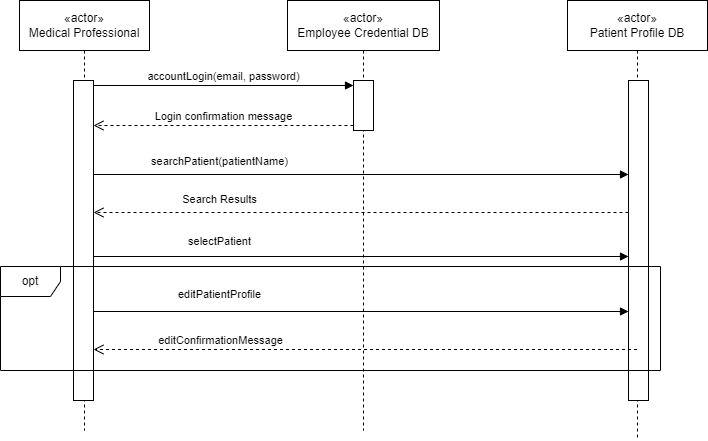

The diagram above was exported from draw.io. Its source (the exported page's mxGraphModel, read from the mxfile embedded in the PNG):
<mxGraphModel dx="1426" dy="785" grid="1" gridSize="10" guides="1" tooltips="1" connect="1" arrows="1" fold="1" page="1" pageScale="1" pageWidth="850" pageHeight="1100" math="0" shadow="0">
  <root>
    <mxCell id="0" />
    <mxCell id="1" parent="0" />
    <mxCell id="sEqga_t-yIOgE1p_Ln1I-3" value="«actor»&lt;br&gt;Medical Professional" style="shape=umlLifeline;perimeter=lifelinePerimeter;whiteSpace=wrap;html=1;container=1;dropTarget=0;collapsible=0;recursiveResize=0;outlineConnect=0;portConstraint=eastwest;newEdgeStyle={&quot;curved&quot;:0,&quot;rounded&quot;:0};size=50;" parent="1" vertex="1">
      <mxGeometry x="74" y="390" width="130" height="430" as="geometry" />
    </mxCell>
    <mxCell id="sEqga_t-yIOgE1p_Ln1I-4" value="" style="html=1;points=[[0,0,0,0,5],[0,1,0,0,-5],[1,0,0,0,5],[1,1,0,0,-5]];perimeter=orthogonalPerimeter;outlineConnect=0;targetShapes=umlLifeline;portConstraint=eastwest;newEdgeStyle={&quot;curved&quot;:0,&quot;rounded&quot;:0};" parent="sEqga_t-yIOgE1p_Ln1I-3" vertex="1">
      <mxGeometry x="54" y="80" width="20" height="320" as="geometry" />
    </mxCell>
    <mxCell id="sEqga_t-yIOgE1p_Ln1I-6" value="«actor»&lt;br&gt;Employee Credential DB" style="shape=umlLifeline;perimeter=lifelinePerimeter;whiteSpace=wrap;html=1;container=1;dropTarget=0;collapsible=0;recursiveResize=0;outlineConnect=0;portConstraint=eastwest;newEdgeStyle={&quot;curved&quot;:0,&quot;rounded&quot;:0};size=50;" parent="1" vertex="1">
      <mxGeometry x="342" y="390" width="152" height="430" as="geometry" />
    </mxCell>
    <mxCell id="sEqga_t-yIOgE1p_Ln1I-7" value="" style="html=1;points=[[0,0,0,0,5],[0,1,0,0,-5],[1,0,0,0,5],[1,1,0,0,-5]];perimeter=orthogonalPerimeter;outlineConnect=0;targetShapes=umlLifeline;portConstraint=eastwest;newEdgeStyle={&quot;curved&quot;:0,&quot;rounded&quot;:0};" parent="sEqga_t-yIOgE1p_Ln1I-6" vertex="1">
      <mxGeometry x="66" y="80" width="20" height="50" as="geometry" />
    </mxCell>
    <mxCell id="sEqga_t-yIOgE1p_Ln1I-11" value="accountLogin(email, password)" style="html=1;verticalAlign=bottom;endArrow=block;curved=0;rounded=0;exitX=1;exitY=0;exitDx=0;exitDy=5;exitPerimeter=0;entryX=0;entryY=0;entryDx=0;entryDy=5;entryPerimeter=0;" parent="1" source="sEqga_t-yIOgE1p_Ln1I-4" target="sEqga_t-yIOgE1p_Ln1I-7" edge="1">
      <mxGeometry width="80" relative="1" as="geometry">
        <mxPoint x="214" y="480" as="sourcePoint" />
        <mxPoint x="334" y="500" as="targetPoint" />
      </mxGeometry>
    </mxCell>
    <mxCell id="sEqga_t-yIOgE1p_Ln1I-12" value="Login confirmation message" style="html=1;verticalAlign=bottom;endArrow=open;dashed=1;endSize=8;curved=0;rounded=0;exitX=0;exitY=1;exitDx=0;exitDy=-5;exitPerimeter=0;" parent="1" source="sEqga_t-yIOgE1p_Ln1I-7" target="sEqga_t-yIOgE1p_Ln1I-4" edge="1">
      <mxGeometry relative="1" as="geometry">
        <mxPoint x="294" y="550" as="sourcePoint" />
        <mxPoint x="214" y="550" as="targetPoint" />
      </mxGeometry>
    </mxCell>
    <mxCell id="sEqga_t-yIOgE1p_Ln1I-13" value="«actor»&lt;br&gt;Patient Profile DB" style="shape=umlLifeline;perimeter=lifelinePerimeter;whiteSpace=wrap;html=1;container=1;dropTarget=0;collapsible=0;recursiveResize=0;outlineConnect=0;portConstraint=eastwest;newEdgeStyle={&quot;curved&quot;:0,&quot;rounded&quot;:0};size=50;" parent="1" vertex="1">
      <mxGeometry x="622" y="390" width="140" height="440" as="geometry" />
    </mxCell>
    <mxCell id="sEqga_t-yIOgE1p_Ln1I-14" value="" style="html=1;points=[[0,0,0,0,5],[0,1,0,0,-5],[1,0,0,0,5],[1,1,0,0,-5]];perimeter=orthogonalPerimeter;outlineConnect=0;targetShapes=umlLifeline;portConstraint=eastwest;newEdgeStyle={&quot;curved&quot;:0,&quot;rounded&quot;:0};" parent="sEqga_t-yIOgE1p_Ln1I-13" vertex="1">
      <mxGeometry x="61" y="80" width="20" height="320" as="geometry" />
    </mxCell>
    <mxCell id="sEqga_t-yIOgE1p_Ln1I-15" value="searchPatient(patientName)" style="html=1;verticalAlign=bottom;endArrow=block;curved=0;rounded=0;" parent="1" target="sEqga_t-yIOgE1p_Ln1I-14" edge="1">
      <mxGeometry x="-0.529" y="4" width="80" relative="1" as="geometry">
        <mxPoint x="148" y="564" as="sourcePoint" />
        <mxPoint x="344" y="564" as="targetPoint" />
        <mxPoint as="offset" />
      </mxGeometry>
    </mxCell>
    <mxCell id="sEqga_t-yIOgE1p_Ln1I-17" value="Search Results" style="html=1;verticalAlign=bottom;endArrow=open;dashed=1;endSize=8;curved=0;rounded=0;" parent="1" edge="1">
      <mxGeometry x="0.529" y="-4" relative="1" as="geometry">
        <mxPoint x="683" y="602" as="sourcePoint" />
        <mxPoint x="148" y="602" as="targetPoint" />
        <mxPoint as="offset" />
      </mxGeometry>
    </mxCell>
    <mxCell id="sEqga_t-yIOgE1p_Ln1I-18" value="selectPatient" style="html=1;verticalAlign=bottom;endArrow=block;curved=0;rounded=0;" parent="1" edge="1">
      <mxGeometry x="-0.529" y="6" width="80" relative="1" as="geometry">
        <mxPoint x="148" y="646" as="sourcePoint" />
        <mxPoint x="683" y="646" as="targetPoint" />
        <mxPoint as="offset" />
      </mxGeometry>
    </mxCell>
    <mxCell id="sEqga_t-yIOgE1p_Ln1I-20" value="editPatientProfile" style="html=1;verticalAlign=bottom;endArrow=block;curved=0;rounded=0;" parent="1" edge="1">
      <mxGeometry x="-0.529" y="8" width="80" relative="1" as="geometry">
        <mxPoint x="148" y="701" as="sourcePoint" />
        <mxPoint x="683" y="701" as="targetPoint" />
        <mxPoint as="offset" />
      </mxGeometry>
    </mxCell>
    <mxCell id="T9KhIbvO0aBHt_UsCnMH-1" value="editConfirmationMessage" style="html=1;verticalAlign=bottom;endArrow=open;dashed=1;endSize=8;curved=0;rounded=0;" parent="1" edge="1">
      <mxGeometry x="0.5363" relative="1" as="geometry">
        <mxPoint x="691.5" y="739" as="sourcePoint" />
        <mxPoint x="148" y="739" as="targetPoint" />
        <mxPoint as="offset" />
      </mxGeometry>
    </mxCell>
    <mxCell id="T9KhIbvO0aBHt_UsCnMH-3" value="opt" style="shape=umlFrame;whiteSpace=wrap;html=1;pointerEvents=0;" parent="1" vertex="1">
      <mxGeometry x="55" y="656" width="660" height="104" as="geometry" />
    </mxCell>
  </root>
</mxGraphModel>